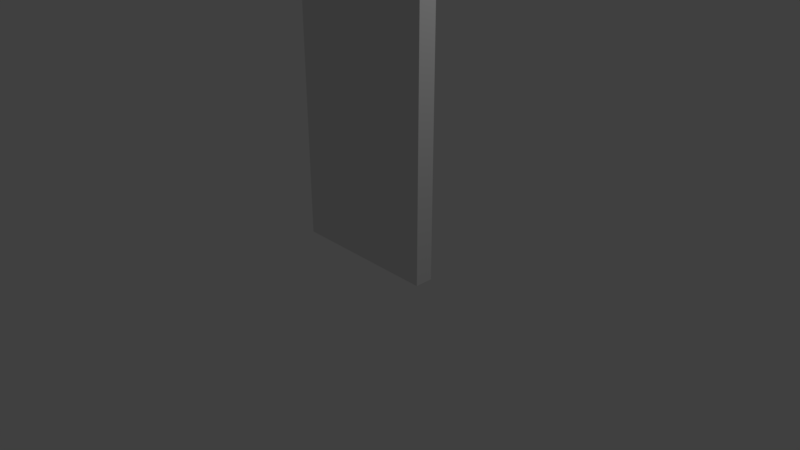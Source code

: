 # Source: spritile_wooden_door_007.blend  (saved by Blender 2.78.0; exported with 4.5.12 LTS)
import bpy
from mathutils import Matrix  # noqa: F401  (used for matrix-valued properties, if any)

bpy.ops.wm.read_factory_settings(use_empty=True)
scene = bpy.context.scene
scene.name = 'Scene'

# ---- collections
col_collection_1 = bpy.data.collections.new('Collection 1'); scene.collection.children.link(col_collection_1)

# ---- materials (node trees are filled in below, after node groups)
mat_material = bpy.data.materials.new('Material')
mat_material.alpha_threshold = 0.0
mat_material.use_transparent_shadow = False
mat_material.roughness = 0.5
mat_material.line_color = (0.0, 0.0, 0.0, 1.0)

# ---- material node trees

# ---- world
world_world = bpy.data.worlds.new('World'); scene.world = world_world
world_world.color = (0.05088, 0.05088, 0.05088)
world_world.use_sun_shadow = False
world_world.sun_shadow_jitter_overblur = 0.0
world_world.cycles.sampling_method = 'MANUAL'

# ---- cameras
cam_camera = bpy.data.cameras.new('Camera')
cam_camera.clip_end = 100.0
cam_camera.lens = 35.0
cam_camera.sensor_width = 32.0
cam_camera.sensor_height = 18.0
cam_camera.ortho_scale = 7.314
cam_camera.dof.focus_distance = 0.0
cam_camera.dof.aperture_fstop = 128.0

# ---- lights
light_lamp = bpy.data.lights.new('Lamp', 'POINT')
light_lamp.transmission_factor = 0.0
light_lamp.cutoff_distance = 30.0
light_lamp.energy = 100.0
light_lamp.shadow_buffer_clip_start = 1.001
light_lamp.shadow_soft_size = 0.1
light_lamp.shadow_maximum_resolution = 0.006
light_lamp.use_absolute_resolution = True

# ---- meshes
me_cube = bpy.data.meshes.new('Cube')
me_cube.from_pydata([(1.0, 0.12, -0.005281), (1.0, -0.12, -0.005281), (-1.0, -0.12, -0.005281), (-1.0, 0.12, -0.005281), (1.0, 0.12, 4.005), (1.0, -0.12, 4.005), (-1.0, -0.12, 4.005), (-1.0, 0.12, 4.005)], [], [(0, 1, 2, 3), (4, 7, 6, 5), (0, 4, 5, 1), (1, 5, 6, 2), (2, 6, 7, 3), (4, 0, 3, 7)])
_uv = me_cube.uv_layers.new(name='UVMap')
_uv.uv.foreach_set('vector', [0.0, 0.0, 0.0, 0.0, 0.0, 0.0, 0.0, 0.0, 0.0, 0.0, 0.0, 0.0, 0.0, 0.0, 0.0, 0.0, 0.9383, 0.0, 0.9383, 1.0, 0.8642, 1.0, 0.8642, 0.0, 0.3951, 0.0, 0.3951, 1.0, 0.0, 1.0, 0.0, 0.0, 0.8642, 0.0, 0.8642, 1.0, 0.7901, 1.0, 0.7901, 0.0, 0.7901, 1.0, 0.7901, 0.0, 0.3951, 0.0, 0.3951, 1.0])
me_cube.materials.append(mat_material)
me_cube.use_remesh_preserve_volume = False
me_cube.use_remesh_preserve_attributes = False
me_cube.use_mirror_vertex_groups = False
me_cube.update()
arm_armature = bpy.data.armatures.new('Armature')  # bones are not reproduced

# ---- objects
ob_armature = bpy.data.objects.new('Armature', arm_armature)
ob_wooden_door_mesh = bpy.data.objects.new('Wooden Door Mesh', me_cube)
ob_lamp = bpy.data.objects.new('Lamp', light_lamp)
ob_camera = bpy.data.objects.new('Camera', cam_camera)

# ---- transforms, parenting, visibility, modifiers, constraints
ob_armature.location = (-0.8924, 0.0, 1.783)
ob_armature.show_in_front = True
ob_armature.lineart.crease_threshold = 0.0
ob_wooden_door_mesh.parent = ob_armature
ob_wooden_door_mesh.matrix_parent_inverse = Matrix(((1.0, 0.0, 0.0, 0.8924), (0.0, 1.0, 0.0, -0.0), (0.0, 0.0, 1.0, -1.783), (0.0, 0.0, 0.0, 1.0)))
ob_wooden_door_mesh.location = (0.0, 0.0, 0.0)
ob_wooden_door_mesh.lock_rotations_4d = False
ob_wooden_door_mesh.empty_display_type = 'ARROWS'
ob_wooden_door_mesh.lineart.crease_threshold = 0.0
_vg = ob_wooden_door_mesh.vertex_groups.new(name='Bone')
_vg.add([0, 1, 2, 3, 4, 5, 6, 7], 1.0, 'REPLACE')
_m = ob_wooden_door_mesh.modifiers.new('Armature', 'ARMATURE')
_m.object = ob_armature
ob_lamp.location = (4.076, 1.005, 5.904)
ob_lamp.rotation_euler = (0.6503, 0.05522, 1.866)
ob_lamp.lock_rotations_4d = False
ob_lamp.empty_display_type = 'ARROWS'
ob_lamp.color = (0.0, 0.0, 0.0, 0.0)
ob_lamp.lineart.crease_threshold = 0.0
ob_camera.location = (7.481, -6.508, 5.344)
ob_camera.rotation_euler = (1.109, 0.0, 0.8149)
ob_camera.lock_rotations_4d = False
ob_camera.empty_display_type = 'ARROWS'
ob_camera.color = (0.0, 0.0, 0.0, 0.0)
ob_camera.display_type = 'WIRE'
ob_camera.lineart.crease_threshold = 0.0

# ---- collection membership
col_collection_1.objects.link(ob_armature)
col_collection_1.objects.link(ob_wooden_door_mesh)
col_collection_1.objects.link(ob_lamp)
col_collection_1.objects.link(ob_camera)

# ---- scene / render settings (as saved in the file)
scene.camera = ob_camera
scene.frame_start = 1; scene.frame_end = 250; scene.frame_set(0)
scene.render.engine = 'BLENDER_EEVEE_NEXT'
scene.render.resolution_percentage = 50
scene.render.fps = 60
scene.render.dither_intensity = 0.0
scene.cycles.use_denoising = False
scene.cycles.samples = 128
scene.cycles.sampling_pattern = 'TABULATED_SOBOL'
scene.cycles.light_sampling_threshold = 0.0
scene.cycles.use_adaptive_sampling = False
scene.cycles.use_light_tree = False
scene.cycles.blur_glossy = 0.0
scene.cycles.sample_clamp_indirect = 0.0
scene.view_settings.view_transform = 'Standard'
bpy.context.view_layer.update()

